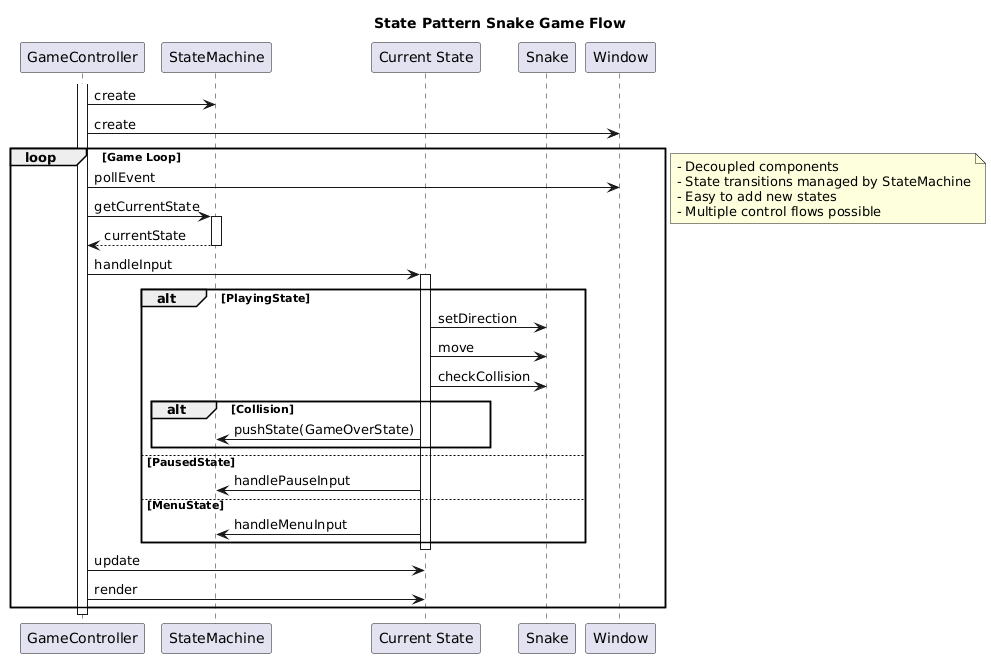

The diagram above was rendered by PlantUML. Its source (embedded in the PNG):
@startuml
title State Pattern Snake Game Flow

participant GameController
participant StateMachine
participant "Current State" as State
participant Snake
participant Window

activate GameController
GameController -> StateMachine : create
GameController -> Window : create

loop Game Loop
    GameController -> Window : pollEvent
    
    GameController -> StateMachine : getCurrentState
    activate StateMachine
    StateMachine --> GameController : currentState
    deactivate StateMachine
    
    GameController -> State : handleInput
    activate State
    
    alt PlayingState
        State -> Snake : setDirection
        State -> Snake : move
        State -> Snake : checkCollision
        
        alt Collision
            State -> StateMachine : pushState(GameOverState)
        end
        
    else PausedState
        State -> StateMachine : handlePauseInput
    else MenuState
        State -> StateMachine : handleMenuInput
    end
    
    deactivate State
    
    GameController -> State : update
    GameController -> State : render
end

deactivate GameController

note right
  - Decoupled components
  - State transitions managed by StateMachine
  - Easy to add new states
  - Multiple control flows possible
end note
@enduml